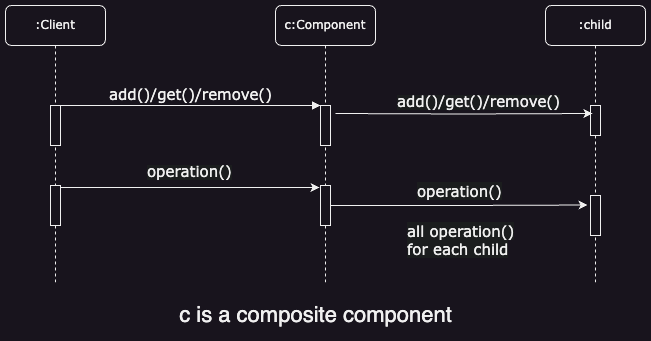

The diagram above was exported from draw.io. Its source (the exported page's mxGraphModel, read from the mxfile embedded in the PNG):
<mxGraphModel dx="1026" dy="772" grid="1" gridSize="10" guides="1" tooltips="1" connect="1" arrows="1" fold="1" page="1" pageScale="1" pageWidth="1100" pageHeight="850" background="none" math="0" shadow="0">
  <root>
    <mxCell id="0" />
    <mxCell id="1" parent="0" />
    <mxCell id="7baba1c4bc27f4b0-2" value="c:Component" style="shape=umlLifeline;perimeter=lifelinePerimeter;whiteSpace=wrap;html=1;container=1;collapsible=0;recursiveResize=0;outlineConnect=0;rounded=1;shadow=0;comic=0;labelBackgroundColor=none;strokeWidth=1;fontFamily=Verdana;fontSize=12;align=center;" parent="1" vertex="1">
      <mxGeometry x="370" y="80" width="100" height="280" as="geometry" />
    </mxCell>
    <mxCell id="7baba1c4bc27f4b0-10" value="" style="html=1;points=[];perimeter=orthogonalPerimeter;rounded=0;shadow=0;comic=0;labelBackgroundColor=none;strokeWidth=1;fontFamily=Verdana;fontSize=12;align=center;" parent="7baba1c4bc27f4b0-2" vertex="1">
      <mxGeometry x="45" y="100" width="10" height="40" as="geometry" />
    </mxCell>
    <mxCell id="buHspfC2AjLSwDS0Vwqa-7" value="" style="html=1;points=[];perimeter=orthogonalPerimeter;rounded=0;shadow=0;comic=0;labelBackgroundColor=none;strokeWidth=1;fontFamily=Verdana;fontSize=12;align=center;" vertex="1" parent="7baba1c4bc27f4b0-2">
      <mxGeometry x="45" y="180" width="10" height="40" as="geometry" />
    </mxCell>
    <mxCell id="7baba1c4bc27f4b0-8" value=":Client" style="shape=umlLifeline;perimeter=lifelinePerimeter;whiteSpace=wrap;html=1;container=1;collapsible=0;recursiveResize=0;outlineConnect=0;rounded=1;shadow=0;comic=0;labelBackgroundColor=none;strokeWidth=1;fontFamily=Verdana;fontSize=12;align=center;" parent="1" vertex="1">
      <mxGeometry x="100" y="80" width="100" height="280" as="geometry" />
    </mxCell>
    <mxCell id="7baba1c4bc27f4b0-9" value="" style="html=1;points=[];perimeter=orthogonalPerimeter;rounded=0;shadow=0;comic=0;labelBackgroundColor=none;strokeWidth=1;fontFamily=Verdana;fontSize=12;align=center;" parent="7baba1c4bc27f4b0-8" vertex="1">
      <mxGeometry x="45" y="100" width="10" height="40" as="geometry" />
    </mxCell>
    <mxCell id="buHspfC2AjLSwDS0Vwqa-6" value="" style="html=1;points=[];perimeter=orthogonalPerimeter;rounded=0;shadow=0;comic=0;labelBackgroundColor=none;strokeWidth=1;fontFamily=Verdana;fontSize=12;align=center;" vertex="1" parent="7baba1c4bc27f4b0-8">
      <mxGeometry x="45" y="180" width="10" height="40" as="geometry" />
    </mxCell>
    <mxCell id="7baba1c4bc27f4b0-11" value="&lt;font style=&quot;font-size: 15px;&quot;&gt;add()/get()/remove()&lt;/font&gt;" style="html=1;verticalAlign=bottom;endArrow=block;entryX=0;entryY=0;labelBackgroundColor=none;fontFamily=Verdana;fontSize=12;edgeStyle=elbowEdgeStyle;elbow=vertical;" parent="1" source="7baba1c4bc27f4b0-9" target="7baba1c4bc27f4b0-10" edge="1">
      <mxGeometry relative="1" as="geometry">
        <mxPoint x="220" y="190" as="sourcePoint" />
        <mxPoint as="offset" />
      </mxGeometry>
    </mxCell>
    <mxCell id="buHspfC2AjLSwDS0Vwqa-1" value="&lt;font style=&quot;font-size: 22px;&quot;&gt;c is a composite component&lt;/font&gt;" style="text;html=1;align=center;verticalAlign=middle;resizable=0;points=[];autosize=1;strokeColor=none;fillColor=none;" vertex="1" parent="1">
      <mxGeometry x="260" y="370" width="300" height="40" as="geometry" />
    </mxCell>
    <mxCell id="buHspfC2AjLSwDS0Vwqa-2" value=":child" style="shape=umlLifeline;perimeter=lifelinePerimeter;whiteSpace=wrap;html=1;container=1;collapsible=0;recursiveResize=0;outlineConnect=0;rounded=1;shadow=0;comic=0;labelBackgroundColor=none;strokeWidth=1;fontFamily=Verdana;fontSize=12;align=center;" vertex="1" parent="1">
      <mxGeometry x="640" y="80" width="100" height="280" as="geometry" />
    </mxCell>
    <mxCell id="buHspfC2AjLSwDS0Vwqa-3" value="" style="html=1;points=[];perimeter=orthogonalPerimeter;rounded=0;shadow=0;comic=0;labelBackgroundColor=none;strokeWidth=1;fontFamily=Verdana;fontSize=12;align=center;" vertex="1" parent="buHspfC2AjLSwDS0Vwqa-2">
      <mxGeometry x="45" y="100" width="10" height="30" as="geometry" />
    </mxCell>
    <mxCell id="buHspfC2AjLSwDS0Vwqa-12" value="" style="html=1;points=[];perimeter=orthogonalPerimeter;rounded=0;shadow=0;comic=0;labelBackgroundColor=none;strokeWidth=1;fontFamily=Verdana;fontSize=12;align=center;" vertex="1" parent="buHspfC2AjLSwDS0Vwqa-2">
      <mxGeometry x="45" y="190" width="10" height="40" as="geometry" />
    </mxCell>
    <mxCell id="buHspfC2AjLSwDS0Vwqa-4" style="edgeStyle=orthogonalEdgeStyle;rounded=0;orthogonalLoop=1;jettySize=auto;html=1;entryX=0.2;entryY=0.267;entryDx=0;entryDy=0;entryPerimeter=0;" edge="1" parent="1" target="buHspfC2AjLSwDS0Vwqa-3">
      <mxGeometry relative="1" as="geometry">
        <mxPoint x="430" y="188" as="sourcePoint" />
        <mxPoint x="680" y="189" as="targetPoint" />
      </mxGeometry>
    </mxCell>
    <mxCell id="buHspfC2AjLSwDS0Vwqa-5" value="&lt;span style=&quot;color: rgb(240, 240, 240); font-family: Verdana; font-style: normal; font-variant-ligatures: normal; font-variant-caps: normal; font-weight: 400; letter-spacing: normal; orphans: 2; text-align: center; text-indent: 0px; text-transform: none; widows: 2; word-spacing: 0px; -webkit-text-stroke-width: 0px; white-space: nowrap; background-color: rgb(27, 29, 30); text-decoration-thickness: initial; text-decoration-style: initial; text-decoration-color: initial; float: none; display: inline !important;&quot;&gt;&lt;font style=&quot;font-size: 15px;&quot;&gt;add()/get()/remove()&lt;/font&gt;&lt;/span&gt;" style="text;whiteSpace=wrap;html=1;" vertex="1" parent="1">
      <mxGeometry x="490" y="160" width="160" height="40" as="geometry" />
    </mxCell>
    <mxCell id="buHspfC2AjLSwDS0Vwqa-9" style="edgeStyle=orthogonalEdgeStyle;rounded=0;orthogonalLoop=1;jettySize=auto;html=1;entryX=-0.1;entryY=0.05;entryDx=0;entryDy=0;entryPerimeter=0;exitX=1;exitY=0.05;exitDx=0;exitDy=0;exitPerimeter=0;" edge="1" parent="1" source="buHspfC2AjLSwDS0Vwqa-6" target="buHspfC2AjLSwDS0Vwqa-7">
      <mxGeometry relative="1" as="geometry" />
    </mxCell>
    <mxCell id="buHspfC2AjLSwDS0Vwqa-10" value="&lt;span style=&quot;color: rgb(240, 240, 240); font-family: Verdana; font-style: normal; font-variant-ligatures: normal; font-variant-caps: normal; font-weight: 400; letter-spacing: normal; orphans: 2; text-align: center; text-indent: 0px; text-transform: none; widows: 2; word-spacing: 0px; -webkit-text-stroke-width: 0px; white-space: nowrap; background-color: rgb(27, 29, 30); text-decoration-thickness: initial; text-decoration-style: initial; text-decoration-color: initial; float: none; display: inline !important;&quot;&gt;&lt;font style=&quot;font-size: 15px;&quot;&gt;operation()&lt;/font&gt;&lt;/span&gt;" style="text;whiteSpace=wrap;html=1;" vertex="1" parent="1">
      <mxGeometry x="240" y="230" width="80" height="40" as="geometry" />
    </mxCell>
    <mxCell id="buHspfC2AjLSwDS0Vwqa-13" style="edgeStyle=orthogonalEdgeStyle;rounded=0;orthogonalLoop=1;jettySize=auto;html=1;entryX=-0.3;entryY=0.238;entryDx=0;entryDy=0;entryPerimeter=0;" edge="1" parent="1" source="buHspfC2AjLSwDS0Vwqa-7" target="buHspfC2AjLSwDS0Vwqa-12">
      <mxGeometry relative="1" as="geometry" />
    </mxCell>
    <mxCell id="buHspfC2AjLSwDS0Vwqa-14" value="&lt;span style=&quot;color: rgb(240, 240, 240); font-family: Verdana; font-size: 15px; font-style: normal; font-variant-ligatures: normal; font-variant-caps: normal; font-weight: 400; letter-spacing: normal; orphans: 2; text-align: center; text-indent: 0px; text-transform: none; widows: 2; word-spacing: 0px; -webkit-text-stroke-width: 0px; white-space: nowrap; background-color: rgb(27, 29, 30); text-decoration-thickness: initial; text-decoration-style: initial; text-decoration-color: initial; display: inline !important; float: none;&quot;&gt;operation()&lt;/span&gt;" style="text;whiteSpace=wrap;html=1;" vertex="1" parent="1">
      <mxGeometry x="510" y="250" width="100" height="40" as="geometry" />
    </mxCell>
    <mxCell id="buHspfC2AjLSwDS0Vwqa-15" value="&lt;span style=&quot;color: rgb(240, 240, 240); font-family: Verdana; font-size: 15px; font-style: normal; font-variant-ligatures: normal; font-variant-caps: normal; font-weight: 400; letter-spacing: normal; orphans: 2; text-align: center; text-indent: 0px; text-transform: none; widows: 2; word-spacing: 0px; -webkit-text-stroke-width: 0px; white-space: nowrap; background-color: rgb(27, 29, 30); text-decoration-thickness: initial; text-decoration-style: initial; text-decoration-color: initial; display: inline !important; float: none;&quot;&gt;all operation()&lt;br&gt;for each child&lt;/span&gt;" style="text;whiteSpace=wrap;html=1;" vertex="1" parent="1">
      <mxGeometry x="500" y="290" width="100" height="40" as="geometry" />
    </mxCell>
  </root>
</mxGraphModel>